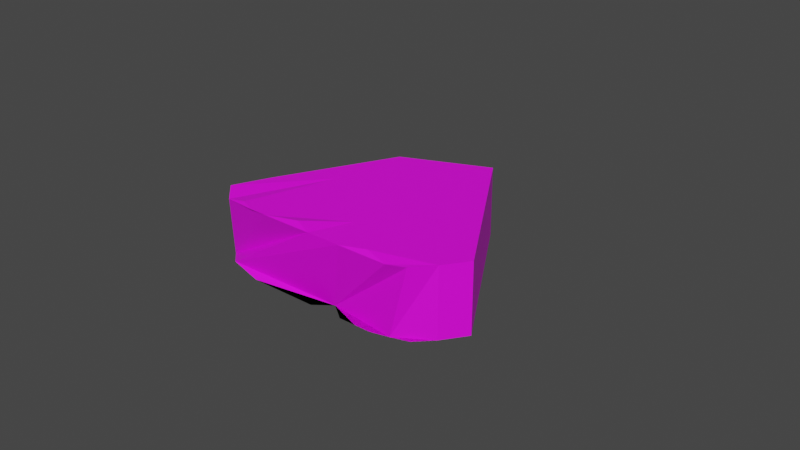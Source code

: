 # Source: pinapple_2.blend  (saved by Blender 2.80.75; exported with 4.5.12 LTS)
import bpy
from mathutils import Matrix  # noqa: F401  (used for matrix-valued properties, if any)

bpy.ops.wm.read_factory_settings(use_empty=True)
scene = bpy.context.scene
scene.name = 'Scene'

# ---- collections
col_collection = bpy.data.collections.new('Collection'); scene.collection.children.link(col_collection)

# ---- images (referenced by path relative to the original .blend; pixels are not part of the script)
import os
ASSET_DIR = os.environ.get("B2B_ASSET_DIR", "")  # directory of the original .blend (textures are referenced by path, not embedded)
HERE = os.path.dirname(os.path.abspath(__file__))  # packed textures are extracted next to this script under _unpacked/

def load_image(name, relpath, width, height, colorspace="sRGB"):
    """Load a texture the original file referenced (path relative to the .blend, or extracted next to this script)."""
    p = next((c for c in (os.path.join(HERE, relpath), os.path.join(ASSET_DIR, relpath)) if relpath and os.path.exists(c)), "")
    if p:
        img = bpy.data.images.load(p, check_existing=True)
        img.name = name
    else:  # same state as the original file: an image datablock whose file is absent (Cycles renders it pink)
        img = bpy.data.images.new(name, width, height)
        img.source = "FILE"
        img.filepath = "//" + (relpath or name)
    img.colorspace_settings.name = colorspace
    return img
img_pinapple1_jpg_001 = load_image('pinapple1.jpg.001', 'pinapple1.jpg', 1024, 1024, 'sRGB')

# ---- materials (node trees are filled in below, after node groups)
mat_material_006 = bpy.data.materials.new('Material.006')
mat_material_006.use_transparent_shadow = False

# ---- material node trees
mat_material_006.use_nodes = True; mat_material_006.node_tree.nodes.clear()
_N = mat_material_006.node_tree.nodes; _L = mat_material_006.node_tree.links
n0 = _N.new('ShaderNodeOutputMaterial'); n0.name = 'Material Output'; n0.location = (300, 300)
n1 = _N.new('ShaderNodeBsdfPrincipled'); n1.name = 'Principled BSDF'; n1.location = (10, 300)
n1.distribution = 'GGX'
n1.subsurface_method = 'BURLEY'
n1.inputs[3].default_value = 1.45
n1.inputs[27].default_value = (0.0, 0.0, 0.0, 1.0)
n1.inputs[28].default_value = 1.0
n2 = _N.new('ShaderNodeTexImage'); n2.name = 'Image Texture'; n2.location = (-280, 280)
n2.image = img_pinapple1_jpg_001
_L.new(n1.outputs[0], n0.inputs[0])
_L.new(n2.outputs[0], n1.inputs[0])
n0.is_active_output = True

# ---- world
world_world = bpy.data.worlds.new('World'); scene.world = world_world
world_world.use_nodes = True; world_world.node_tree.nodes.clear()
_N = world_world.node_tree.nodes; _L = world_world.node_tree.links
n0 = _N.new('ShaderNodeOutputWorld'); n0.name = 'World Output'; n0.location = (300, 300)
n1 = _N.new('ShaderNodeBackground'); n1.name = 'Background'; n1.location = (10, 300)
n1.inputs[0].default_value = (0.05088, 0.05088, 0.05088, 1.0)
_L.new(n1.outputs[0], n0.inputs[0])
n0.is_active_output = True
world_world.color = (0.05088, 0.05088, 0.05088)
world_world.use_sun_shadow = False
world_world.sun_shadow_jitter_overblur = 0.0

# ---- meshes
me_cube_006 = bpy.data.meshes.new('Cube.006')
me_cube_006.from_pydata([(-0.7395, -0.5696, -1.0), (-0.7508, -0.5696, -0.4815), (-0.3099, 0.6243, -1.0), (-0.3099, 0.2563, -0.4815), (1.0, -0.6366, -1.0), (1.0, -0.6366, -0.4815), (0.3099, 0.5272, -1.0), (0.3099, 0.5223, -0.4815), (0.0, -1.0, -0.4815), (-0.5, -1.0, -0.4815), (-0.7674, -0.9509, -0.5062), (-0.25, -1.0, -0.4815), (-0.875, -0.8351, -0.4815), (-0.625, -0.9491, -0.4815), (-0.375, -1.0, -0.4815), (-0.1304, -0.9545, -0.4591), (0.459, -0.9673, -0.4543), (0.25, -1.0, -0.4815), (0.75, -0.95, -0.4815), (0.125, -0.707, -0.4815), (0.625, -1.0, -0.4815), (0.375, -1.0, -0.4815), (0.875, -0.8093, -0.4815), (0.0, -1.0, -1.0), (0.5, -1.0, -1.0), (-0.5, -1.0, -1.0), (0.7572, -0.9285, -1.0), (-0.25, -1.0, -1.0), (0.25, -1.0, -1.0), (-0.7364, -0.9646, -0.9605), (0.875, -0.8093, -1.0), (-0.125, -1.0, -1.0), (0.375, -1.0, -1.0), (-0.625, -0.9491, -1.0), (0.633, -0.9728, -0.9954), (-0.375, -1.0, -1.0), (0.125, -0.9067, -1.0), (-0.875, -0.8351, -1.0), (0.4179, -0.05715, -0.4815), (-0.4045, -0.3043, -0.4815)], [], [(0, 1, 39, 3, 2), (2, 3, 7, 6), (6, 7, 38, 5, 4), (4, 5, 22, 18, 20, 16, 21, 17, 19, 8, 15, 11, 14, 9, 13, 10, 12, 1, 0, 37, 29, 33, 25, 35, 27, 31, 23, 36, 28, 32, 24, 34, 26, 30), (2, 6, 4, 30, 26, 34, 24, 32, 28, 36, 23, 31, 27, 35, 25, 33, 29, 37, 0), (7, 3, 39, 1, 12, 10, 13, 9, 14, 11, 15, 8, 19, 17, 21, 16, 20, 18, 22, 5, 38)])
_uv = me_cube_006.uv_layers.new(name='UVMap')
_uv.uv.foreach_set('vector', [0.3525, 0.3547, 0.6025, 0.3547, 0.6025, 0.4797, 0.6025, 0.6047, 0.3525, 0.6047, 0.3525, 0.6047, 0.6025, 0.6047, 0.6025, 0.3546, 0.3525, 0.3546, 0.3525, 0.3546, 0.6025, 0.3546, 0.6025, 0.4796, 0.6025, 0.6046, 0.3525, 0.6046, 0.3525, 0.6046, 0.6025, 0.6046, 0.6025, 0.6202, 0.6025, 0.6359, 0.6025, 0.6515, 0.6025, 0.6671, 0.6025, 0.6827, 0.6025, 0.6984, 0.6025, 0.714, 0.6025, 0.7296, 0.6025, 0.7452, 0.6025, 0.7609, 0.6025, 0.7765, 0.6025, 0.7921, 0.6025, 0.8077, 0.6025, 0.8234, 0.6025, 0.839, 0.6025, 0.8546, 0.3525, 0.8546, 0.3525, 0.839, 0.3525, 0.8234, 0.3525, 0.8077, 0.3525, 0.7921, 0.3525, 0.7765, 0.3525, 0.7609, 0.3525, 0.7452, 0.3525, 0.7296, 0.3525, 0.714, 0.3525, 0.6984, 0.3525, 0.6827, 0.3525, 0.6671, 0.3525, 0.6515, 0.3525, 0.6359, 0.3525, 0.6202, 0.1262, 0.3663, 0.3525, 0.3546, 0.3525, 0.6046, 0.3369, 0.6046, 0.3212, 0.6046, 0.3056, 0.6046, 0.29, 0.6046, 0.2744, 0.6046, 0.2587, 0.6046, 0.2431, 0.6046, 0.2275, 0.6046, 0.2119, 0.6046, 0.1962, 0.6046, 0.1806, 0.6046, 0.165, 0.6046, 0.1494, 0.6046, 0.1337, 0.6046, 0.1218, 0.5891, 0.09519, 0.5659, 0.6025, 0.3546, 0.7795, 0.4225, 0.8233, 0.4874, 0.8434, 0.5755, 0.8369, 0.6046, 0.8212, 0.6046, 0.8056, 0.6046, 0.79, 0.6046, 0.7744, 0.6046, 0.7587, 0.6046, 0.7431, 0.6046, 0.7275, 0.6046, 0.7119, 0.6046, 0.6962, 0.6046, 0.6806, 0.6046, 0.665, 0.6046, 0.6494, 0.6046, 0.6337, 0.6046, 0.6181, 0.6046, 0.6025, 0.6046, 0.6025, 0.4796])
me_cube_006.materials.append(mat_material_006)
me_cube_006.use_remesh_preserve_volume = False
me_cube_006.use_remesh_preserve_attributes = False
me_cube_006.use_mirror_vertex_groups = False
me_cube_006.update()

# ---- objects
ob_cube = bpy.data.objects.new('Cube', me_cube_006)

# ---- transforms, parenting, visibility, modifiers, constraints
ob_cube.location = (0.0, 0.0, 0.2897)
ob_cube.scale = (0.04347, 0.04347, 0.04347)
ob_cube.lineart.crease_threshold = 0.0

# ---- collection membership
col_collection.objects.link(ob_cube)

# ---- scene / render settings (as saved in the file)
scene.frame_start = 1; scene.frame_end = 250; scene.frame_set(211)
scene.render.engine = 'BLENDER_EEVEE_NEXT'
scene.cycles.use_denoising = False
scene.cycles.samples = 128
scene.cycles.sampling_pattern = 'TABULATED_SOBOL'
scene.cycles.use_adaptive_sampling = False
scene.cycles.use_light_tree = False
scene.view_settings.view_transform = 'Filmic'
bpy.context.view_layer.update()

# ---- added for rendering (the .blend has no active camera and no usable light): camera, sun
cam_auto = bpy.data.cameras.new('AutoCamera')
cam_auto.lens = 50.0
cam_auto.sensor_width = 36.0
cam_auto.clip_end = 1000.0
ob_auto_camera = bpy.data.objects.new('AutoCamera', cam_auto)
scene.collection.objects.link(ob_auto_camera)
ob_auto_camera.location = (0.187762, -0.23022, 0.406075)
ob_auto_camera.rotation_euler = (1.09748, -7.21219e-08, 0.694738)
scene.camera = ob_auto_camera
light_auto_sun = bpy.data.lights.new('AutoSun', 'SUN')
light_auto_sun.energy = 3.0
light_auto_sun.angle = 0.0523599
ob_auto_sun = bpy.data.objects.new('AutoSun', light_auto_sun)
scene.collection.objects.link(ob_auto_sun)
ob_auto_sun.rotation_euler = (0.872665, 0.174533, 0.523599)
bpy.context.view_layer.update()
